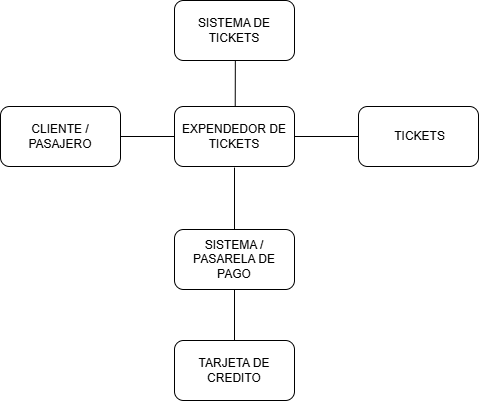

The diagram above was exported from draw.io. Its source (the exported page's mxGraphModel, read from the mxfile embedded in the PNG):
<mxGraphModel dx="1589" dy="992" grid="0" gridSize="10" guides="1" tooltips="1" connect="1" arrows="1" fold="1" page="0" pageScale="1" pageWidth="827" pageHeight="1169" math="0" shadow="0">
  <root>
    <mxCell id="0" />
    <mxCell id="1" parent="0" />
    <mxCell id="M2kUY2GeJVUJWMigjfgT-1" parent="1" style="rounded=1;whiteSpace=wrap;html=1;" value="CLIENTE / PASAJERO" vertex="1">
      <mxGeometry height="60" width="120" x="-179" y="-205" as="geometry" />
    </mxCell>
    <mxCell id="M2kUY2GeJVUJWMigjfgT-2" parent="1" style="rounded=1;whiteSpace=wrap;html=1;" value="EXPENDEDOR DE TICKETS" vertex="1">
      <mxGeometry height="60" width="120" x="-5" y="-205" as="geometry" />
    </mxCell>
    <mxCell id="M2kUY2GeJVUJWMigjfgT-3" parent="1" style="rounded=1;whiteSpace=wrap;html=1;" value="&amp;nbsp;TICKETS" vertex="1">
      <mxGeometry height="60" width="120" x="179" y="-205" as="geometry" />
    </mxCell>
    <mxCell id="M2kUY2GeJVUJWMigjfgT-4" parent="1" style="rounded=1;whiteSpace=wrap;html=1;" value="SISTEMA / PASARELA DE PAGO" vertex="1">
      <mxGeometry height="60" width="120" x="-5" y="-82" as="geometry" />
    </mxCell>
    <mxCell id="M2kUY2GeJVUJWMigjfgT-5" parent="1" style="rounded=1;whiteSpace=wrap;html=1;" value="SISTEMA DE TICKETS" vertex="1">
      <mxGeometry height="60" width="120" x="-5" y="-311" as="geometry" />
    </mxCell>
    <mxCell id="M2kUY2GeJVUJWMigjfgT-6" parent="1" style="rounded=1;whiteSpace=wrap;html=1;" value="TARJETA DE CREDITO" vertex="1">
      <mxGeometry height="60" width="120" x="-5" y="29" as="geometry" />
    </mxCell>
    <mxCell id="M2kUY2GeJVUJWMigjfgT-7" edge="1" parent="1" source="M2kUY2GeJVUJWMigjfgT-4" style="endArrow=none;html=1;rounded=0;fontSize=12;startSize=8;endSize=8;curved=1;exitX=0.5;exitY=0;exitDx=0;exitDy=0;entryX=0.5;entryY=1.018;entryDx=0;entryDy=0;entryPerimeter=0;" target="M2kUY2GeJVUJWMigjfgT-2" value="">
      <mxGeometry height="50" relative="1" width="50" as="geometry">
        <mxPoint x="103" y="-56" as="sourcePoint" />
        <mxPoint x="153" y="-106" as="targetPoint" />
      </mxGeometry>
    </mxCell>
    <mxCell id="M2kUY2GeJVUJWMigjfgT-8" edge="1" parent="1" source="M2kUY2GeJVUJWMigjfgT-4" style="endArrow=none;html=1;rounded=0;fontSize=12;startSize=8;endSize=8;curved=1;exitX=0.5;exitY=1;exitDx=0;exitDy=0;entryX=0.5;entryY=0;entryDx=0;entryDy=0;" target="M2kUY2GeJVUJWMigjfgT-6" value="">
      <mxGeometry height="50" relative="1" width="50" as="geometry">
        <mxPoint x="114" y="-64" as="sourcePoint" />
        <mxPoint x="164" y="-114" as="targetPoint" />
      </mxGeometry>
    </mxCell>
    <mxCell id="M2kUY2GeJVUJWMigjfgT-12" edge="1" parent="1" source="M2kUY2GeJVUJWMigjfgT-5" style="endArrow=none;html=1;rounded=0;fontSize=12;startSize=8;endSize=8;curved=1;exitX=0.507;exitY=1.008;exitDx=0;exitDy=0;entryX=0.506;entryY=-0.005;entryDx=0;entryDy=0;entryPerimeter=0;exitPerimeter=0;" target="M2kUY2GeJVUJWMigjfgT-2" value="">
      <mxGeometry height="50" relative="1" width="50" as="geometry">
        <mxPoint x="114" y="-175" as="sourcePoint" />
        <mxPoint x="164" y="-225" as="targetPoint" />
      </mxGeometry>
    </mxCell>
    <mxCell id="M2kUY2GeJVUJWMigjfgT-14" edge="1" parent="1" source="M2kUY2GeJVUJWMigjfgT-2" style="endArrow=none;html=1;rounded=0;fontSize=12;startSize=8;endSize=8;curved=1;entryX=0;entryY=0.5;entryDx=0;entryDy=0;exitX=1;exitY=0.5;exitDx=0;exitDy=0;" target="M2kUY2GeJVUJWMigjfgT-3" value="">
      <mxGeometry height="50" relative="1" width="50" as="geometry">
        <mxPoint x="101" y="-104" as="sourcePoint" />
        <mxPoint x="151" y="-154" as="targetPoint" />
      </mxGeometry>
    </mxCell>
    <mxCell id="M2kUY2GeJVUJWMigjfgT-15" edge="1" parent="1" source="M2kUY2GeJVUJWMigjfgT-1" style="endArrow=none;html=1;rounded=0;fontSize=12;startSize=8;endSize=8;curved=1;exitX=1;exitY=0.5;exitDx=0;exitDy=0;entryX=0;entryY=0.5;entryDx=0;entryDy=0;" target="M2kUY2GeJVUJWMigjfgT-2" value="">
      <mxGeometry height="50" relative="1" width="50" as="geometry">
        <mxPoint x="-15" y="-137" as="sourcePoint" />
        <mxPoint x="35" y="-187" as="targetPoint" />
      </mxGeometry>
    </mxCell>
  </root>
</mxGraphModel>